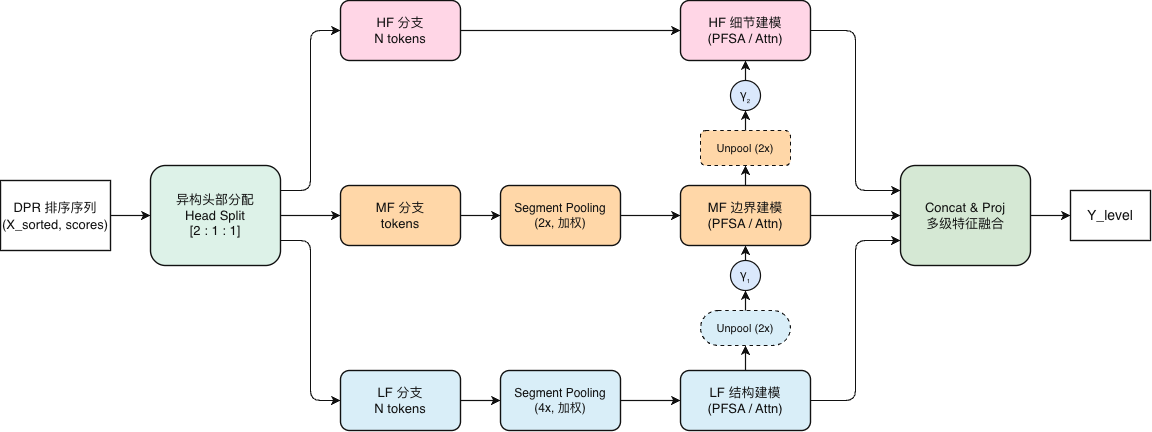

The diagram above was exported from draw.io. Its source (the exported page's mxGraphModel, read from the mxfile embedded in the PNG):
<mxGraphModel dx="1237" dy="670" grid="1" gridSize="10" guides="1" tooltips="1" connect="1" arrows="1" fold="1" page="1" pageScale="1" pageWidth="1200" pageHeight="800" math="0" shadow="0">
  <root>
    <mxCell id="0" />
    <mxCell id="1" parent="0" />
    <mxCell id="in_node" parent="1" style="rounded=0;whiteSpace=wrap;html=1;fillColor=#FFFFFF;strokeColor=#111111;strokeWidth=1.4;fontSize=14;fontColor=#111111;align=center;verticalAlign=middle;" value="&lt;span style=&quot;font-size: 13px;&quot;&gt;DPR 排序序列&lt;/span&gt;&lt;br style=&quot;font-size: 13px;&quot;&gt;&lt;span style=&quot;font-size: 13px;&quot;&gt;(X_sorted, scores)&lt;/span&gt;" vertex="1">
      <mxGeometry height="70" width="110" x="40" y="320" as="geometry" />
    </mxCell>
    <mxCell id="split_node" parent="1" style="rounded=1;whiteSpace=wrap;html=1;fillColor=#DDF2E8;strokeColor=#111111;strokeWidth=1.4;fontSize=13;fontColor=#111111;align=center;verticalAlign=middle;" value="异构头部分配&#10;Head Split&#10;[2 : 1 : 1]" vertex="1">
      <mxGeometry height="100" width="130" x="190" y="305" as="geometry" />
    </mxCell>
    <mxCell id="hf_in" parent="1" style="rounded=1;whiteSpace=wrap;html=1;fillColor=#FFD6E6;strokeColor=#111111;strokeWidth=1.4;fontSize=13;fontColor=#111111;align=center;verticalAlign=middle;" value="HF 分支&#10;N tokens" vertex="1">
      <mxGeometry height="60" width="120" x="380" y="140" as="geometry" />
    </mxCell>
    <mxCell id="hf_attn" parent="1" style="rounded=1;whiteSpace=wrap;html=1;fillColor=#FFD6E6;strokeColor=#111111;strokeWidth=1.4;fontSize=13;fontColor=#111111;align=center;verticalAlign=middle;" value="HF 细节建模&#10;(PFSA / Attn)" vertex="1">
      <mxGeometry height="60" width="130" x="720" y="140" as="geometry" />
    </mxCell>
    <mxCell id="mf_in" parent="1" style="rounded=1;whiteSpace=wrap;html=1;fillColor=#FFD7A8;strokeColor=#111111;strokeWidth=1.4;fontSize=13;fontColor=#111111;align=center;verticalAlign=middle;" value="MF 分支&lt;br&gt;tokens" vertex="1">
      <mxGeometry height="60" width="120" x="380" y="325" as="geometry" />
    </mxCell>
    <mxCell id="mf_pool" parent="1" style="rounded=1;whiteSpace=wrap;html=1;fillColor=#FFD7A8;strokeColor=#111111;strokeWidth=1.4;fontSize=12;fontColor=#111111;align=center;verticalAlign=middle;" value="Segment Pooling&#10;(2x, 加权)" vertex="1">
      <mxGeometry height="60" width="120" x="540" y="325" as="geometry" />
    </mxCell>
    <mxCell id="mf_attn" parent="1" style="rounded=1;whiteSpace=wrap;html=1;fillColor=#FFD7A8;strokeColor=#111111;strokeWidth=1.4;fontSize=13;fontColor=#111111;align=center;verticalAlign=middle;" value="MF 边界建模&#10;(PFSA / Attn)" vertex="1">
      <mxGeometry height="60" width="130" x="720" y="325" as="geometry" />
    </mxCell>
    <mxCell id="lf_in" parent="1" style="rounded=1;whiteSpace=wrap;html=1;fillColor=#D9EEF8;strokeColor=#111111;strokeWidth=1.4;fontSize=13;fontColor=#111111;align=center;verticalAlign=middle;" value="LF 分支&#10;N tokens" vertex="1">
      <mxGeometry height="60" width="120" x="380" y="510" as="geometry" />
    </mxCell>
    <mxCell id="lf_pool" parent="1" style="rounded=1;whiteSpace=wrap;html=1;fillColor=#D9EEF8;strokeColor=#111111;strokeWidth=1.4;fontSize=12;fontColor=#111111;align=center;verticalAlign=middle;" value="Segment Pooling&#10;(4x, 加权)" vertex="1">
      <mxGeometry height="60" width="120" x="540" y="510" as="geometry" />
    </mxCell>
    <mxCell id="lf_attn" parent="1" style="rounded=1;whiteSpace=wrap;html=1;fillColor=#D9EEF8;strokeColor=#111111;strokeWidth=1.4;fontSize=13;fontColor=#111111;align=center;verticalAlign=middle;" value="LF 结构建模&#10;(PFSA / Attn)" vertex="1">
      <mxGeometry height="60" width="130" x="720" y="510" as="geometry" />
    </mxCell>
    <mxCell id="lf_unpool" parent="1" style="rounded=1;whiteSpace=wrap;html=1;fillColor=#D9EEF8;strokeColor=#111111;strokeWidth=1.2;fontSize=11;fontColor=#111111;align=center;verticalAlign=middle;dashed=1;arcSize=50;" value="Unpool (2x)" vertex="1">
      <mxGeometry height="35" width="90" x="740" y="450" as="geometry" />
    </mxCell>
    <mxCell id="mf_unpool" parent="1" style="rounded=1;whiteSpace=wrap;html=1;fillColor=#FFD7A8;strokeColor=#111111;strokeWidth=1.2;fontSize=11;fontColor=#111111;align=center;verticalAlign=middle;dashed=1;" value="Unpool (2x)" vertex="1">
      <mxGeometry height="35" width="90" x="740" y="270" as="geometry" />
    </mxCell>
    <mxCell id="gate_lf_mf" parent="1" style="ellipse;whiteSpace=wrap;html=1;aspect=fixed;fillColor=#DAE8FC;strokeColor=#111111;strokeWidth=1.2;fontSize=12;fontColor=#111111;" value="γ₁" vertex="1">
      <mxGeometry height="30" width="30" x="770" y="400" as="geometry" />
    </mxCell>
    <mxCell id="gate_mf_hf" parent="1" style="ellipse;whiteSpace=wrap;html=1;aspect=fixed;fillColor=#DAE8FC;strokeColor=#111111;strokeWidth=1.2;fontSize=12;fontColor=#111111;" value="γ₂" vertex="1">
      <mxGeometry height="30" width="30" x="770" y="220" as="geometry" />
    </mxCell>
    <mxCell id="fusion" parent="1" style="rounded=1;whiteSpace=wrap;html=1;fillColor=#D5E8D4;strokeColor=#111111;strokeWidth=1.4;fontSize=13;fontColor=#111111;align=center;verticalAlign=middle;" value="Concat &amp; Proj&#10;多级特征融合" vertex="1">
      <mxGeometry height="100" width="130" x="940" y="305" as="geometry" />
    </mxCell>
    <mxCell id="out_node" parent="1" style="rounded=0;whiteSpace=wrap;html=1;fillColor=#FFFFFF;strokeColor=#111111;strokeWidth=1.4;fontSize=14;fontColor=#111111;align=center;verticalAlign=middle;" value="Y_level" vertex="1">
      <mxGeometry height="50" width="80" x="1110" y="330" as="geometry" />
    </mxCell>
    <mxCell id="e_in_split" edge="1" parent="1" source="in_node" style="edgeStyle=none;rounded=1;orthogonalLoop=1;jettySize=auto;html=1;strokeColor=#111111;strokeWidth=1.2;exitX=1;exitY=0.5;entryX=0;entryY=0.5;" target="split_node" value="">
      <mxGeometry relative="1" as="geometry" />
    </mxCell>
    <mxCell id="e_split_hf" edge="1" parent="1" source="split_node" style="edgeStyle=orthogonalEdgeStyle;rounded=1;orthogonalLoop=1;jettySize=auto;html=1;strokeColor=#111111;strokeWidth=1.2;exitX=1;exitY=0.25;entryX=0;entryY=0.5;" target="hf_in" value="">
      <mxGeometry relative="1" as="geometry" />
    </mxCell>
    <mxCell id="e_split_mf" edge="1" parent="1" source="split_node" style="edgeStyle=orthogonalEdgeStyle;rounded=1;orthogonalLoop=1;jettySize=auto;html=1;strokeColor=#111111;strokeWidth=1.2;exitX=1;exitY=0.5;entryX=0;entryY=0.5;" target="mf_in" value="">
      <mxGeometry relative="1" as="geometry" />
    </mxCell>
    <mxCell id="e_split_lf" edge="1" parent="1" source="split_node" style="edgeStyle=orthogonalEdgeStyle;rounded=1;orthogonalLoop=1;jettySize=auto;html=1;strokeColor=#111111;strokeWidth=1.2;exitX=1;exitY=0.75;entryX=0;entryY=0.5;" target="lf_in" value="">
      <mxGeometry relative="1" as="geometry" />
    </mxCell>
    <mxCell id="e_lf_pool" edge="1" parent="1" source="lf_in" style="edgeStyle=none;rounded=1;orthogonalLoop=1;jettySize=auto;html=1;strokeColor=#111111;strokeWidth=1.2;exitX=1;exitY=0.5;entryX=0;entryY=0.5;" target="lf_pool" value="">
      <mxGeometry relative="1" as="geometry" />
    </mxCell>
    <mxCell id="e_pool_lfattn" edge="1" parent="1" source="lf_pool" style="edgeStyle=none;rounded=1;orthogonalLoop=1;jettySize=auto;html=1;strokeColor=#111111;strokeWidth=1.2;exitX=1;exitY=0.5;entryX=0;entryY=0.5;" target="lf_attn" value="">
      <mxGeometry relative="1" as="geometry" />
    </mxCell>
    <mxCell id="e_mf_pool" edge="1" parent="1" source="mf_in" style="edgeStyle=none;rounded=1;orthogonalLoop=1;jettySize=auto;html=1;strokeColor=#111111;strokeWidth=1.2;exitX=1;exitY=0.5;entryX=0;entryY=0.5;" target="mf_pool" value="">
      <mxGeometry relative="1" as="geometry" />
    </mxCell>
    <mxCell id="e_pool_mfattn" edge="1" parent="1" source="mf_pool" style="edgeStyle=none;rounded=1;orthogonalLoop=1;jettySize=auto;html=1;strokeColor=#111111;strokeWidth=1.2;exitX=1;exitY=0.5;entryX=0;entryY=0.5;" target="mf_attn" value="">
      <mxGeometry relative="1" as="geometry" />
    </mxCell>
    <mxCell id="e_hf_attn" edge="1" parent="1" source="hf_in" style="edgeStyle=none;rounded=1;orthogonalLoop=1;jettySize=auto;html=1;strokeColor=#111111;strokeWidth=1.2;exitX=1;exitY=0.5;entryX=0;entryY=0.5;" target="hf_attn" value="">
      <mxGeometry relative="1" as="geometry" />
    </mxCell>
    <mxCell id="e_lf_up" edge="1" parent="1" source="lf_attn" style="edgeStyle=orthogonalEdgeStyle;rounded=1;orthogonalLoop=1;jettySize=auto;html=1;strokeColor=#111111;strokeWidth=1.2;exitX=0.5;exitY=0;entryX=0.5;entryY=1;" target="lf_unpool" value="">
      <mxGeometry relative="1" as="geometry" />
    </mxCell>
    <mxCell id="e_up_gate1" edge="1" parent="1" source="lf_unpool" style="rounded=1;orthogonalLoop=1;jettySize=auto;html=1;strokeColor=#111111;strokeWidth=1.2;exitX=0.5;exitY=0;entryX=0.5;entryY=1;entryDx=0;entryDy=0;exitDx=0;exitDy=0;" target="gate_lf_mf" value="">
      <mxGeometry relative="1" as="geometry" />
    </mxCell>
    <mxCell id="e_gate1_mf" edge="1" parent="1" source="gate_lf_mf" style="edgeStyle=none;rounded=1;orthogonalLoop=1;jettySize=auto;html=1;strokeColor=#111111;strokeWidth=1.2;exitX=0.5;exitY=0;entryX=0.5;entryY=1;" target="mf_attn" value="">
      <mxGeometry relative="1" as="geometry" />
    </mxCell>
    <mxCell id="e_mf_up" edge="1" parent="1" source="mf_attn" style="edgeStyle=orthogonalEdgeStyle;rounded=1;orthogonalLoop=1;jettySize=auto;html=1;strokeColor=#111111;strokeWidth=1.2;exitX=0.5;exitY=0;entryX=0.5;entryY=1;" target="mf_unpool" value="">
      <mxGeometry relative="1" as="geometry" />
    </mxCell>
    <mxCell id="e_up_gate2" edge="1" parent="1" source="mf_unpool" style="rounded=1;orthogonalLoop=1;jettySize=auto;html=1;strokeColor=#111111;strokeWidth=1.2;exitX=0.5;exitY=0;entryX=0.5;entryY=1;exitDx=0;exitDy=0;entryDx=0;entryDy=0;" target="gate_mf_hf" value="">
      <mxGeometry relative="1" as="geometry" />
    </mxCell>
    <mxCell id="e_gate2_hf" edge="1" parent="1" source="gate_mf_hf" style="edgeStyle=none;rounded=1;orthogonalLoop=1;jettySize=auto;html=1;strokeColor=#111111;strokeWidth=1.2;exitX=0.5;exitY=0;entryX=0.5;entryY=1;" target="hf_attn" value="">
      <mxGeometry relative="1" as="geometry" />
    </mxCell>
    <mxCell id="e_hf_fusion" edge="1" parent="1" source="hf_attn" style="edgeStyle=orthogonalEdgeStyle;rounded=1;orthogonalLoop=1;jettySize=auto;html=1;strokeColor=#111111;strokeWidth=1.2;exitX=1;exitY=0.5;entryX=0;entryY=0.25;" target="fusion" value="">
      <mxGeometry relative="1" as="geometry" />
    </mxCell>
    <mxCell id="e_mf_fusion" edge="1" parent="1" source="mf_attn" style="edgeStyle=orthogonalEdgeStyle;rounded=1;orthogonalLoop=1;jettySize=auto;html=1;strokeColor=#111111;strokeWidth=1.2;exitX=1;exitY=0.5;entryX=0;entryY=0.5;" target="fusion" value="">
      <mxGeometry relative="1" as="geometry" />
    </mxCell>
    <mxCell id="e_lf_fusion" edge="1" parent="1" source="lf_attn" style="edgeStyle=orthogonalEdgeStyle;rounded=1;orthogonalLoop=1;jettySize=auto;html=1;strokeColor=#111111;strokeWidth=1.2;exitX=1;exitY=0.5;entryX=0;entryY=0.75;" target="fusion" value="">
      <mxGeometry relative="1" as="geometry" />
    </mxCell>
    <mxCell id="e_fusion_out" edge="1" parent="1" source="fusion" style="edgeStyle=none;rounded=1;orthogonalLoop=1;jettySize=auto;html=1;strokeColor=#111111;strokeWidth=1.2;exitX=1;exitY=0.5;entryX=0;entryY=0.5;" target="out_node" value="">
      <mxGeometry relative="1" as="geometry" />
    </mxCell>
  </root>
</mxGraphModel>